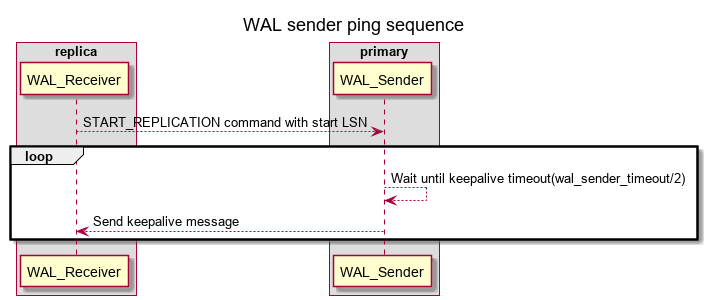

The diagram above was rendered by PlantUML. Its source (embedded in the PNG):
@startuml
title WAL sender ping sequence

box "replica"
    participant WAL_Receiver
end box

box "primary"
    participant WAL_Sender
end box

WAL_Receiver --> WAL_Sender : START_REPLICATION command with start LSN

loop
    WAL_Sender --> WAL_Sender: Wait until keepalive timeout(wal_sender_timeout/2)
    WAL_Sender --> WAL_Receiver:  Send keepalive message
end
@enduml